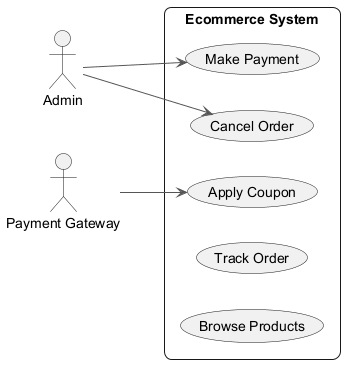

The diagram above was rendered by PlantUML. Its source (embedded in the PNG):
@startuml
skinparam backgroundColor #FFFFFF
skinparam roundCorner 15
skinparam ArrowColor #555555
left to right direction
actor "Admin" as Admin
actor "Payment Gateway" as PaymentGateway
rectangle "Ecommerce System" {
  usecase "Cancel Order" as UC_CancelOrder
  usecase "Apply Coupon" as UC_ApplyCoupon
  usecase "Make Payment" as UC_MakePayment
  usecase "Track Order" as UC_TrackOrder
  usecase "Browse Products" as UC_BrowseProducts
}
Admin --> UC_CancelOrder
Admin --> UC_MakePayment
PaymentGateway --> UC_ApplyCoupon
@enduml